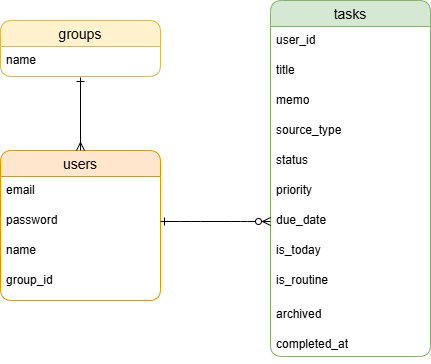

The diagram above was exported from draw.io. Its source (the exported page's mxGraphModel, read from the mxfile embedded in the PNG):
<mxGraphModel dx="968" dy="846" grid="1" gridSize="10" guides="1" tooltips="1" connect="1" arrows="1" fold="1" page="1" pageScale="1" pageWidth="827" pageHeight="1169" math="0" shadow="0">
  <root>
    <mxCell id="0" />
    <mxCell id="1" parent="0" />
    <mxCell id="2" value="users" style="swimlane;fontStyle=0;childLayout=stackLayout;horizontal=1;startSize=26;horizontalStack=0;resizeParent=1;resizeParentMax=0;resizeLast=0;collapsible=1;marginBottom=0;align=center;fontSize=14;rounded=1;shadow=0;glass=0;swimlaneLine=1;fillColor=#ffe6cc;strokeColor=#d79b00;labelBackgroundColor=none;swimlaneFillColor=light-dark(#ffffff, #ededed);" parent="1" vertex="1">
      <mxGeometry x="70" y="170" width="160" height="150" as="geometry" />
    </mxCell>
    <mxCell id="3" value="email" style="text;strokeColor=none;fillColor=none;spacingLeft=4;spacingRight=4;overflow=hidden;rotatable=0;points=[[0,0.5],[1,0.5]];portConstraint=eastwest;fontSize=12;whiteSpace=wrap;html=1;" parent="2" vertex="1">
      <mxGeometry y="26" width="160" height="30" as="geometry" />
    </mxCell>
    <mxCell id="5" value="password&lt;span style=&quot;white-space: pre;&quot;&gt;&#09;&lt;/span&gt;" style="text;strokeColor=none;fillColor=none;spacingLeft=4;spacingRight=4;overflow=hidden;rotatable=0;points=[[0,0.5],[1,0.5]];portConstraint=eastwest;fontSize=12;whiteSpace=wrap;html=1;" parent="2" vertex="1">
      <mxGeometry y="56" width="160" height="30" as="geometry" />
    </mxCell>
    <mxCell id="4" value="name" style="text;strokeColor=none;fillColor=none;spacingLeft=4;spacingRight=4;overflow=hidden;rotatable=0;points=[[0,0.5],[1,0.5]];portConstraint=eastwest;fontSize=12;whiteSpace=wrap;html=1;" parent="2" vertex="1">
      <mxGeometry y="86" width="160" height="64" as="geometry" />
    </mxCell>
    <mxCell id="6" value="group_id" style="text;strokeColor=none;fillColor=none;spacingLeft=4;spacingRight=4;overflow=hidden;rotatable=0;points=[[0,0.5],[1,0.5]];portConstraint=eastwest;fontSize=12;whiteSpace=wrap;html=1;" parent="1" vertex="1">
      <mxGeometry x="70" y="286" width="160" height="30" as="geometry" />
    </mxCell>
    <mxCell id="7" value="groups" style="swimlane;fontStyle=0;childLayout=stackLayout;horizontal=1;startSize=26;horizontalStack=0;resizeParent=1;resizeParentMax=0;resizeLast=0;collapsible=1;marginBottom=0;align=center;fontSize=14;rounded=1;shadow=0;glass=0;swimlaneLine=1;fillColor=#fff2cc;strokeColor=#d6b656;labelBackgroundColor=none;swimlaneFillColor=light-dark(#ffffff, #ededed);" parent="1" vertex="1">
      <mxGeometry x="70" y="40" width="160" height="56" as="geometry" />
    </mxCell>
    <mxCell id="8" value="name" style="text;strokeColor=none;fillColor=none;spacingLeft=4;spacingRight=4;overflow=hidden;rotatable=0;points=[[0,0.5],[1,0.5]];portConstraint=eastwest;fontSize=12;whiteSpace=wrap;html=1;" parent="7" vertex="1">
      <mxGeometry y="26" width="160" height="30" as="geometry" />
    </mxCell>
    <mxCell id="13" value="tasks" style="swimlane;fontStyle=0;childLayout=stackLayout;horizontal=1;startSize=26;horizontalStack=0;resizeParent=1;resizeParentMax=0;resizeLast=0;collapsible=1;marginBottom=0;align=center;fontSize=14;rounded=1;shadow=0;glass=0;swimlaneLine=1;fillColor=#d5e8d4;strokeColor=#82b366;labelBackgroundColor=none;swimlaneFillColor=light-dark(#ffffff, #ededed);" parent="1" vertex="1">
      <mxGeometry x="340" y="20" width="160" height="356" as="geometry" />
    </mxCell>
    <mxCell id="14" value="user_id&lt;div&gt;&lt;br&gt;&lt;/div&gt;" style="text;strokeColor=none;fillColor=none;spacingLeft=4;spacingRight=4;overflow=hidden;rotatable=0;points=[[0,0.5],[1,0.5]];portConstraint=eastwest;fontSize=12;whiteSpace=wrap;html=1;labelBackgroundColor=default;" parent="13" vertex="1">
      <mxGeometry y="26" width="160" height="30" as="geometry" />
    </mxCell>
    <mxCell id="15" value="title" style="text;strokeColor=none;fillColor=none;spacingLeft=4;spacingRight=4;overflow=hidden;rotatable=0;points=[[0,0.5],[1,0.5]];portConstraint=eastwest;fontSize=12;whiteSpace=wrap;html=1;" parent="13" vertex="1">
      <mxGeometry y="56" width="160" height="30" as="geometry" />
    </mxCell>
    <mxCell id="16" value="memo" style="text;strokeColor=none;fillColor=none;spacingLeft=4;spacingRight=4;overflow=hidden;rotatable=0;points=[[0,0.5],[1,0.5]];portConstraint=eastwest;fontSize=12;whiteSpace=wrap;html=1;" parent="13" vertex="1">
      <mxGeometry y="86" width="160" height="270" as="geometry" />
    </mxCell>
    <mxCell id="17" value="source_type" style="text;strokeColor=none;fillColor=none;spacingLeft=4;spacingRight=4;overflow=hidden;rotatable=0;points=[[0,0.5],[1,0.5]];portConstraint=eastwest;fontSize=12;whiteSpace=wrap;html=1;" parent="1" vertex="1">
      <mxGeometry x="340" y="136" width="160" height="30" as="geometry" />
    </mxCell>
    <mxCell id="18" value="status" style="text;strokeColor=none;fillColor=none;spacingLeft=4;spacingRight=4;overflow=hidden;rotatable=0;points=[[0,0.5],[1,0.5]];portConstraint=eastwest;fontSize=12;whiteSpace=wrap;html=1;" parent="1" vertex="1">
      <mxGeometry x="340" y="166" width="160" height="30" as="geometry" />
    </mxCell>
    <mxCell id="19" value="is_routine" style="text;strokeColor=none;fillColor=none;spacingLeft=4;spacingRight=4;overflow=hidden;rotatable=0;points=[[0,0.5],[1,0.5]];portConstraint=eastwest;fontSize=12;whiteSpace=wrap;html=1;" parent="1" vertex="1">
      <mxGeometry x="340" y="286" width="160" height="84" as="geometry" />
    </mxCell>
    <mxCell id="20" value="due_date" style="text;strokeColor=none;fillColor=none;spacingLeft=4;spacingRight=4;overflow=hidden;rotatable=0;points=[[0,0.5],[1,0.5]];portConstraint=eastwest;fontSize=12;whiteSpace=wrap;html=1;" parent="1" vertex="1">
      <mxGeometry x="340" y="226" width="160" height="30" as="geometry" />
    </mxCell>
    <mxCell id="21" value="is_today" style="text;strokeColor=none;fillColor=none;spacingLeft=4;spacingRight=4;overflow=hidden;rotatable=0;points=[[0,0.5],[1,0.5]];portConstraint=eastwest;fontSize=12;whiteSpace=wrap;html=1;" parent="1" vertex="1">
      <mxGeometry x="340" y="256" width="160" height="30" as="geometry" />
    </mxCell>
    <mxCell id="22" value="priority" style="text;strokeColor=none;fillColor=none;spacingLeft=4;spacingRight=4;overflow=hidden;rotatable=0;points=[[0,0.5],[1,0.5]];portConstraint=eastwest;fontSize=12;whiteSpace=wrap;html=1;" parent="1" vertex="1">
      <mxGeometry x="340" y="196" width="160" height="30" as="geometry" />
    </mxCell>
    <mxCell id="40" value="" style="edgeStyle=entityRelationEdgeStyle;fontSize=12;html=1;endArrow=ERzeroToMany;endFill=0;entryX=0;entryY=0.5;entryDx=0;entryDy=0;exitX=1;exitY=0.5;exitDx=0;exitDy=0;startArrow=ERone;startFill=0;" parent="1" source="5" target="20" edge="1">
      <mxGeometry width="100" height="100" relative="1" as="geometry">
        <mxPoint x="230" y="266" as="sourcePoint" />
        <mxPoint x="330" y="166" as="targetPoint" />
      </mxGeometry>
    </mxCell>
    <mxCell id="gZIcLP5fBxowNeqlYfZp-42" value="completed_at" style="text;strokeColor=none;fillColor=none;spacingLeft=4;spacingRight=4;overflow=hidden;rotatable=0;points=[[0,0.5],[1,0.5]];portConstraint=eastwest;fontSize=12;whiteSpace=wrap;html=1;" parent="1" vertex="1">
      <mxGeometry x="340" y="350" width="160" height="30" as="geometry" />
    </mxCell>
    <mxCell id="gZIcLP5fBxowNeqlYfZp-43" value="archived" style="text;strokeColor=none;fillColor=none;spacingLeft=4;spacingRight=4;overflow=hidden;rotatable=0;points=[[0,0.5],[1,0.5]];portConstraint=eastwest;fontSize=12;whiteSpace=wrap;html=1;" parent="1" vertex="1">
      <mxGeometry x="340" y="320" width="160" height="30" as="geometry" />
    </mxCell>
    <mxCell id="45" value="" style="endArrow=none;html=1;rounded=0;entryX=0.5;entryY=0;entryDx=0;entryDy=0;exitX=0.5;exitY=1.133;exitDx=0;exitDy=0;exitPerimeter=0;strokeColor=none;startArrow=ERone;startFill=0;" edge="1" parent="1" source="8" target="2">
      <mxGeometry relative="1" as="geometry">
        <mxPoint x="150" y="130" as="sourcePoint" />
        <mxPoint x="300" y="120" as="targetPoint" />
      </mxGeometry>
    </mxCell>
    <mxCell id="47" value="" style="endArrow=ERmany;html=1;rounded=0;startArrow=ERone;startFill=0;endFill=0;entryX=0.5;entryY=0;entryDx=0;entryDy=0;exitX=0.5;exitY=1.033;exitDx=0;exitDy=0;exitPerimeter=0;" edge="1" parent="1" source="8" target="2">
      <mxGeometry relative="1" as="geometry">
        <mxPoint x="150" y="100" as="sourcePoint" />
        <mxPoint x="150" y="170" as="targetPoint" />
      </mxGeometry>
    </mxCell>
  </root>
</mxGraphModel>